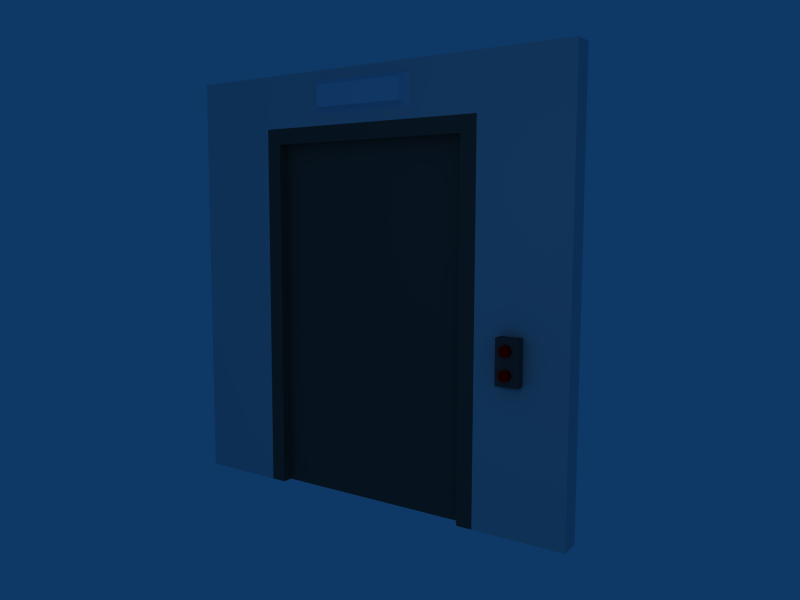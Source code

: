 # Source: oficina_pared2.blend  (saved by Blender 2.45.0; exported with 4.5.12 LTS)
import bpy
from mathutils import Matrix  # noqa: F401  (used for matrix-valued properties, if any)

bpy.ops.wm.read_factory_settings(use_empty=True)
scene = bpy.context.scene
scene.name = 'Scene'

# ---- collections
col_collection_1 = bpy.data.collections.new('Collection 1'); scene.collection.children.link(col_collection_1)

# ---- materials (node trees are filled in below, after node groups)
mat_material_004 = bpy.data.materials.new('Material.004')
mat_material_004.alpha_threshold = 0.0
mat_material_004.diffuse_color = (1.0, 0.0, 0.0, 1.0)
mat_material_004.specular_color = (0.7068, 0.2746, 0.2746)
mat_material_004.roughness = 0.5
mat_material_004.line_color = (0.0, 0.0, 0.0, 1.0)
mat_material_003 = bpy.data.materials.new('Material.003')
mat_material_003.alpha_threshold = 0.0
mat_material_003.diffuse_color = (0.3301, 0.3032, 0.3032, 1.0)
mat_material_003.specular_color = (0.113, 0.09729, 0.09729)
mat_material_003.roughness = 0.5
mat_material_003.line_color = (0.0, 0.0, 0.0, 1.0)
mat_material_002 = bpy.data.materials.new('Material.002')
mat_material_002.alpha_threshold = 0.0
mat_material_002.diffuse_color = (0.7718, 0.8575, 0.9238, 1.0)
mat_material_002.specular_color = (0.5408, 0.6344, 0.7068)
mat_material_002.roughness = 0.5
mat_material_002.line_color = (0.0, 0.0, 0.0, 1.0)
mat_material_001 = bpy.data.materials.new('Material.001')
mat_material_001.alpha_threshold = 0.0
mat_material_001.diffuse_color = (0.3173, 0.3051, 0.2833, 1.0)
mat_material_001.specular_color = (0.4322, 0.4248, 0.4135)
mat_material_001.roughness = 0.5
mat_material_001.line_color = (0.0, 0.0, 0.0, 1.0)
mat_material = bpy.data.materials.new('Material')
mat_material.alpha_threshold = 0.0
mat_material.roughness = 0.5
mat_material.line_color = (0.0, 0.0, 0.0, 1.0)

# ---- material node trees

# ---- world
world_world = bpy.data.worlds.new('World'); scene.world = world_world
world_world.color = (0.05656, 0.2208, 0.4)
world_world.use_sun_shadow = False
world_world.sun_shadow_jitter_overblur = 0.0
world_world.cycles.sampling_method = 'MANUAL'
world_world.cycles.sample_map_resolution = 256

# ---- cameras
cam_camera = bpy.data.cameras.new('Camera')
cam_camera.passepartout_alpha = 0.2
cam_camera.clip_end = 100.0
cam_camera.lens = 35.0
cam_camera.ortho_scale = 7.314
cam_camera.show_passepartout = False
cam_camera.show_safe_areas = True
cam_camera.dof.focus_distance = 0.0
cam_camera.dof.aperture_fstop = 128.0

# ---- lights
light_spot = bpy.data.lights.new('Spot', 'POINT')
light_spot.transmission_factor = 0.0
light_spot.cutoff_distance = 30.0
light_spot.energy = 100.0
light_spot.shadow_buffer_clip_start = 1.001
light_spot.shadow_soft_size = 1.0
light_spot.shadow_maximum_resolution = 0.006
light_spot.use_absolute_resolution = True
light_spot.cycles.use_multiple_importance_sampling = False

# ---- meshes
me_cylinder_001 = bpy.data.meshes.new('Cylinder.001')
me_cylinder_001.from_pydata([(0.07071, -0.07071, -0.1), (0.1, 1.901e-07, -0.1), (0.07071, 0.07071, -0.1), (5.643e-08, 0.1, -0.1), (-0.07071, 0.07071, -0.1), (-0.1, 1.846e-07, -0.1), (-0.07071, -0.07071, -0.1), (3.497e-08, -0.1, -0.1), (0.07071, -0.07071, 5.96e-08), (0.1, 1.098e-07, 1.192e-07), (0.07071, 0.07071, 1.788e-07), (6.278e-08, 0.1, 2.012e-07), (-0.07071, 0.07071, 1.788e-07), (-0.1, 1.05e-07, 1.192e-07), (-0.07071, -0.07071, 5.96e-08), (1.955e-07, -0.1, 3.725e-08), (6.517e-08, 1.858e-07, -0.1), (6.517e-08, 1.714e-07, 1.192e-07)], [], [(16, 0, 1), (17, 9, 8), (16, 1, 2), (17, 10, 9), (16, 2, 3), (17, 11, 10), (16, 3, 4), (17, 12, 11), (16, 4, 5), (17, 13, 12), (16, 5, 6), (17, 14, 13), (16, 6, 7), (17, 15, 14), (7, 0, 16), (17, 8, 15), (0, 8, 9, 1), (1, 9, 10, 2), (2, 10, 11, 3), (3, 11, 12, 4), (4, 12, 13, 5), (5, 13, 14, 6), (6, 14, 15, 7), (8, 0, 7, 15)])
me_cylinder_001.materials.append(mat_material_004)
me_cylinder_001.use_remesh_preserve_volume = False
me_cylinder_001.use_remesh_preserve_attributes = False
me_cylinder_001.use_mirror_vertex_groups = False
me_cylinder_001.update()
me_cylinder = bpy.data.meshes.new('Cylinder')
me_cylinder.from_pydata([(0.07071, -0.07071, -0.1), (0.1, 1.901e-07, -0.1), (0.07071, 0.07071, -0.1), (5.643e-08, 0.1, -0.1), (-0.07071, 0.07071, -0.1), (-0.1, 1.846e-07, -0.1), (-0.07071, -0.07071, -0.1), (3.497e-08, -0.1, -0.1), (0.07071, -0.07071, 5.96e-08), (0.1, 1.098e-07, 1.192e-07), (0.07071, 0.07071, 1.788e-07), (6.278e-08, 0.1, 2.012e-07), (-0.07071, 0.07071, 1.788e-07), (-0.1, 1.05e-07, 1.192e-07), (-0.07071, -0.07071, 5.96e-08), (1.955e-07, -0.1, 3.725e-08), (6.517e-08, 1.858e-07, -0.1), (6.517e-08, 1.714e-07, 1.192e-07)], [], [(16, 0, 1), (17, 9, 8), (16, 1, 2), (17, 10, 9), (16, 2, 3), (17, 11, 10), (16, 3, 4), (17, 12, 11), (16, 4, 5), (17, 13, 12), (16, 5, 6), (17, 14, 13), (16, 6, 7), (17, 15, 14), (7, 0, 16), (17, 8, 15), (0, 8, 9, 1), (1, 9, 10, 2), (2, 10, 11, 3), (3, 11, 12, 4), (4, 12, 13, 5), (5, 13, 14, 6), (6, 14, 15, 7), (8, 0, 7, 15)])
me_cylinder.materials.append(mat_material_004)
me_cylinder.use_remesh_preserve_volume = False
me_cylinder.use_remesh_preserve_attributes = False
me_cylinder.use_mirror_vertex_groups = False
me_cylinder.update()
me_cube_005 = bpy.data.meshes.new('Cube.005')
me_cube_005.from_pydata([(0.2, 0.4, 0.2), (0.2, -0.4, 0.2), (-0.2, -0.4, 0.2), (-0.2, 0.4, 0.2), (0.2, 0.4, 0.4), (0.2, -0.4, 0.4), (-0.2, -0.4, 0.4), (-0.2, 0.4, 0.4)], [], [(0, 1, 2, 3), (4, 7, 6, 5), (0, 4, 5, 1), (1, 5, 6, 2), (2, 6, 7, 3), (4, 0, 3, 7)])
me_cube_005.materials.append(mat_material_003)
me_cube_005.use_remesh_preserve_volume = False
me_cube_005.use_remesh_preserve_attributes = False
me_cube_005.use_mirror_vertex_groups = False
me_cube_005.update()
me_cube_004 = bpy.data.meshes.new('Cube.004')
me_cube_004.from_pydata([(1.0, -0.2, 0.2), (1.0, -0.8, 0.2), (-1.0, -0.8, 0.2), (-1.0, -0.2, 0.2), (0.9, -0.3, 0.4), (0.9, -0.7, 0.4), (-0.9, -0.7, 0.4), (-0.9, -0.3, 0.4)], [], [(0, 1, 2, 3), (4, 7, 6, 5), (0, 4, 5, 1), (1, 5, 6, 2), (2, 6, 7, 3), (4, 0, 3, 7)])
me_cube_004.materials.append(mat_material_002)
me_cube_004.use_remesh_preserve_volume = False
me_cube_004.use_remesh_preserve_attributes = False
me_cube_004.use_mirror_vertex_groups = False
me_cube_004.update()
me_cube_003 = bpy.data.meshes.new('Cube.003')
me_cube_003.from_pydata([(-5.96e-08, 2.7, -0.2), (-5.96e-08, -4.0, -0.2), (-2.0, -4.0, -0.2), (-2.0, 2.7, -0.2), (4.172e-07, 2.7, 2.158e-07), (-7.749e-07, -4.0, -1.192e-07), (-2.0, -4.0, -1.192e-07), (-2.0, 2.7, 2.158e-07)], [], [(0, 1, 2, 3), (4, 7, 6, 5), (0, 4, 5, 1), (1, 5, 6, 2), (2, 6, 7, 3), (4, 0, 3, 7)])
me_cube_003.materials.append(mat_material_001)
me_cube_003.use_remesh_preserve_volume = False
me_cube_003.use_remesh_preserve_attributes = False
me_cube_003.use_mirror_vertex_groups = False
me_cube_003.update()
me_cube_002 = bpy.data.meshes.new('Cube.002')
me_cube_002.from_pydata([(-2.0, 2.7, -0.2), (-2.0, -4.0, -0.2), (-2.3, -4.0, -0.2), (-2.3, 2.7, -0.2), (-2.0, 2.7, 0.2), (-2.0, -4.0, 0.2), (-2.3, -4.0, 0.2), (-2.3, 2.7, 0.2), (-2.3, 3.0, 0.2), (-2.0, 3.0, 0.2), (-2.3, 3.0, -0.2), (-2.0, 3.0, -0.2), (2.0, 3.0, -0.2), (2.0, 3.0, 0.2), (2.0, 2.7, 0.2), (2.0, 2.7, -0.2), (2.3, 2.7, -0.2), (2.3, 2.7, 0.2), (2.3, 3.0, 0.2), (2.3, 3.0, -0.2), (2.3, -4.0, 0.2), (2.3, -4.0, -0.2), (2.0, -4.0, -0.2), (2.0, -4.0, 0.2)], [], [(0, 1, 2, 3), (4, 7, 6, 5), (0, 4, 5, 1), (1, 5, 6, 2), (2, 6, 7, 3), (3, 7, 8, 10), (7, 4, 9, 8), (0, 3, 10, 11), (9, 11, 10, 8), (9, 4, 14, 13), (11, 9, 13, 12), (0, 11, 12, 15), (4, 0, 15, 14), (15, 12, 19, 16), (12, 13, 18, 19), (13, 14, 17, 18), (17, 16, 19, 18), (17, 14, 23, 20), (16, 17, 20, 21), (15, 16, 21, 22), (14, 15, 22, 23), (23, 22, 21, 20)])
me_cube_002.materials.append(mat_material_001)
me_cube_002.use_remesh_preserve_volume = False
me_cube_002.use_remesh_preserve_attributes = False
me_cube_002.use_mirror_vertex_groups = False
me_cube_002.update()
me_cube_001 = bpy.data.meshes.new('Cube.001')
me_cube_001.from_pydata([(-5.96e-08, 2.7, -0.2), (-5.96e-08, -4.0, -0.2), (-2.0, -4.0, -0.2), (-2.0, 2.7, -0.2), (4.172e-07, 2.7, 2.158e-07), (-7.749e-07, -4.0, -1.192e-07), (-2.0, -4.0, -1.192e-07), (-2.0, 2.7, 2.158e-07)], [], [(0, 1, 2, 3), (4, 7, 6, 5), (0, 4, 5, 1), (1, 5, 6, 2), (2, 6, 7, 3), (4, 0, 3, 7)])
me_cube_001.materials.append(mat_material_001)
me_cube_001.use_remesh_preserve_volume = False
me_cube_001.use_remesh_preserve_attributes = False
me_cube_001.use_mirror_vertex_groups = False
me_cube_001.update()
me_cube = bpy.data.meshes.new('Cube')
me_cube.from_pydata([(-2.3, 0.2, -1.0), (-2.3, -0.2, -1.0), (-4.0, -0.2, -1.0), (-4.0, 0.2, -1.0), (-2.3, 0.2, 6.0), (-2.3, -0.2, 6.0), (-4.0, -0.2, 6.0), (-4.0, 0.2, 6.0), (-4.0, 0.2, 7.0), (-4.0, -0.2, 7.0), (-2.3, -0.2, 7.0), (-2.3, 0.2, 7.0), (2.3, 0.2, 7.0), (2.3, -0.2, 7.0), (2.3, -0.2, 6.0), (2.3, 0.2, 6.0), (4.0, 0.2, 6.0), (4.0, -0.2, 6.0), (4.0, -0.2, 7.0), (4.0, 0.2, 7.0), (4.0, -0.2, -1.0), (4.0, 0.2, -1.0), (2.3, 0.2, -1.0), (2.3, -0.2, -1.0)], [], [(0, 1, 2, 3), (0, 4, 5, 1), (1, 5, 6, 2), (2, 6, 7, 3), (4, 0, 3, 7), (7, 6, 9, 8), (6, 5, 10, 9), (4, 7, 8, 11), (11, 8, 9, 10), (11, 10, 13, 12), (4, 11, 12, 15), (10, 5, 14, 13), (5, 4, 15, 14), (13, 14, 17, 18), (15, 12, 19, 16), (12, 13, 18, 19), (17, 16, 19, 18), (17, 14, 23, 20), (16, 17, 20, 21), (15, 16, 21, 22), (14, 15, 22, 23), (23, 22, 21, 20)])
me_cube.materials.append(mat_material)
me_cube.use_remesh_preserve_volume = False
me_cube.use_remesh_preserve_attributes = False
me_cube.use_mirror_vertex_groups = False
me_cube.update()

# ---- objects
ob_cylinder_001 = bpy.data.objects.new('Cylinder.001', me_cylinder_001)
ob_cylinder = bpy.data.objects.new('Cylinder', me_cylinder)
ob_cube_005 = bpy.data.objects.new('Cube.005', me_cube_005)
ob_cube_004 = bpy.data.objects.new('Cube.004', me_cube_004)
ob_cube_003 = bpy.data.objects.new('Cube.003', me_cube_003)
ob_cube_002 = bpy.data.objects.new('Cube.002', me_cube_002)
ob_cube_001 = bpy.data.objects.new('Cube.001', me_cube_001)
ob_cube = bpy.data.objects.new('Cube', me_cube)
ob_lamp = bpy.data.objects.new('Lamp', light_spot)
ob_camera = bpy.data.objects.new('Camera', cam_camera)

# ---- transforms, parenting, visibility, modifiers, constraints
ob_cylinder_001.location = (3.0, -0.5, 2.8)
ob_cylinder_001.rotation_euler = (1.571, -0.0, -0.0)
ob_cylinder_001.lock_rotations_4d = False
ob_cylinder_001.empty_display_type = 'ARROWS'
ob_cylinder_001.color = (0.0, 0.0, 0.0, 1.0)
ob_cylinder_001.lineart.crease_threshold = 0.0
ob_cylinder.location = (3.0, -0.5, 3.2)
ob_cylinder.rotation_euler = (1.571, -0.0, -0.0)
ob_cylinder.lock_rotations_4d = False
ob_cylinder.empty_display_type = 'ARROWS'
ob_cylinder.color = (0.0, 0.0, 0.0, 1.0)
ob_cylinder.lineart.crease_threshold = 0.0
ob_cube_005.location = (3.0, 0.0, 3.0)
ob_cube_005.rotation_euler = (1.571, -0.0, -0.0)
ob_cube_005.lock_rotations_4d = False
ob_cube_005.empty_display_type = 'ARROWS'
ob_cube_005.color = (0.0, 0.0, 0.0, 1.0)
ob_cube_005.lineart.crease_threshold = 0.0
ob_cube_004.location = (0.0, 0.0, 8.0)
ob_cube_004.rotation_euler = (1.571, -0.0, -0.0)
ob_cube_004.lock_rotations_4d = False
ob_cube_004.empty_display_type = 'ARROWS'
ob_cube_004.color = (0.0, 0.0, 0.0, 1.0)
ob_cube_004.lineart.crease_threshold = 0.0
ob_cube_003.location = (2.0, 0.0, 4.0)
ob_cube_003.rotation_euler = (1.571, -0.0, -0.0)
ob_cube_003.lock_rotations_4d = False
ob_cube_003.empty_display_type = 'ARROWS'
ob_cube_003.color = (0.0, 0.0, 0.0, 1.0)
ob_cube_003.lineart.crease_threshold = 0.0
ob_cube_002.location = (0.0, 0.0, 4.0)
ob_cube_002.rotation_euler = (1.571, -0.0, -0.0)
ob_cube_002.lock_rotations_4d = False
ob_cube_002.empty_display_type = 'ARROWS'
ob_cube_002.color = (0.0, 0.0, 0.0, 1.0)
ob_cube_002.lineart.crease_threshold = 0.0
ob_cube_001.location = (0.0, 0.0, 4.0)
ob_cube_001.rotation_euler = (1.571, -0.0, -0.0)
ob_cube_001.lock_rotations_4d = False
ob_cube_001.empty_display_type = 'ARROWS'
ob_cube_001.color = (0.0, 0.0, 0.0, 1.0)
ob_cube_001.lineart.crease_threshold = 0.0
ob_cube.location = (0.0, 0.0, 1.0)
ob_cube.lock_rotations_4d = False
ob_cube.empty_display_type = 'ARROWS'
ob_cube.color = (0.0, 0.0, 0.0, 1.0)
ob_cube.lineart.crease_threshold = 0.0
ob_lamp.location = (4.076, -8.995, 5.904)
ob_lamp.rotation_euler = (0.6503, 0.05522, 1.866)
ob_lamp.lock_rotations_4d = False
ob_lamp.empty_display_type = 'ARROWS'
ob_lamp.color = (0.0, 0.0, 0.0, 0.0)
ob_lamp.lineart.crease_threshold = 0.0
ob_camera.location = (8.481, -11.51, 5.344)
ob_camera.rotation_euler = (1.463, -0.002858, 0.5962)
ob_camera.lock_rotations_4d = False
ob_camera.empty_display_type = 'ARROWS'
ob_camera.color = (0.0, 0.0, 0.0, 0.0)
ob_camera.display_type = 'WIRE'
ob_camera.lineart.crease_threshold = 0.0

# ---- collection membership
col_collection_1.objects.link(ob_cylinder_001)
col_collection_1.objects.link(ob_cylinder)
col_collection_1.objects.link(ob_cube_005)
col_collection_1.objects.link(ob_cube_004)
col_collection_1.objects.link(ob_cube_003)
col_collection_1.objects.link(ob_cube_002)
col_collection_1.objects.link(ob_cube_001)
col_collection_1.objects.link(ob_cube)
col_collection_1.objects.link(ob_lamp)
col_collection_1.objects.link(ob_camera)

# ---- scene / render settings (as saved in the file)
scene.camera = ob_camera
scene.frame_start = 1; scene.frame_end = 250; scene.frame_set(1)
scene.render.engine = 'BLENDER_EEVEE_NEXT'
scene.render.image_settings.file_format = 'JPEG'
scene.render.image_settings.color_mode = 'RGB'
scene.render.image_settings.compression = 90
scene.render.resolution_x = 800
scene.render.resolution_y = 600
scene.render.pixel_aspect_x = 100.0
scene.render.pixel_aspect_y = 100.0
scene.render.fps = 25
scene.render.dither_intensity = 0.0
scene.render.use_compositing = False
scene.render.use_sequencer = False
scene.render.bake_margin = 2
scene.render.bake_bias = 0.0
scene.render.use_stamp_time = False
scene.render.use_stamp_date = False
scene.render.use_stamp_frame = False
scene.render.use_stamp_camera = False
scene.render.use_stamp_scene = False
scene.render.use_stamp_filename = False
scene.render.use_stamp_render_time = False
scene.render.stamp_font_size = 0
scene.cycles.use_denoising = False
scene.cycles.samples = 10
scene.cycles.sampling_pattern = 'TABULATED_SOBOL'
scene.cycles.light_sampling_threshold = 0.0
scene.cycles.use_adaptive_sampling = False
scene.cycles.use_light_tree = False
scene.cycles.blur_glossy = 0.0
scene.cycles.volume_bounces = 1
scene.cycles.pixel_filter_type = 'GAUSSIAN'
scene.cycles.sample_clamp_indirect = 0.0
scene.view_settings.view_transform = 'Raw'
bpy.context.view_layer.update()
